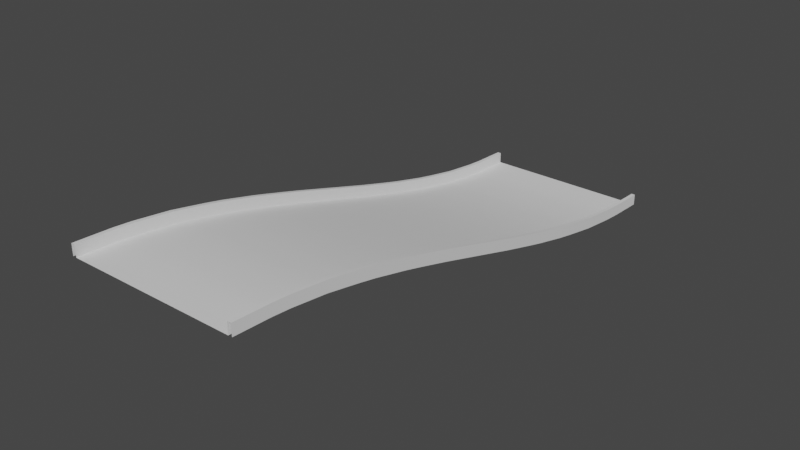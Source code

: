 # Source: Up.blend  (saved by Blender 2.80.75; exported with 4.5.12 LTS)
import bpy
from mathutils import Matrix  # noqa: F401  (used for matrix-valued properties, if any)

bpy.ops.wm.read_factory_settings(use_empty=True)
scene = bpy.context.scene
scene.name = 'Scene'

# ---- collections
col_collection = bpy.data.collections.new('Collection'); scene.collection.children.link(col_collection)

# ---- node groups
ng_auto_smooth = bpy.data.node_groups.new('Auto Smooth', 'GeometryNodeTree')
_s = ng_auto_smooth.interface.new_socket(name='Geometry', in_out='OUTPUT', socket_type='NodeSocketGeometry')
_s = ng_auto_smooth.interface.new_socket(name='Geometry', in_out='INPUT', socket_type='NodeSocketGeometry')
_s = ng_auto_smooth.interface.new_socket(name='Angle', in_out='INPUT', socket_type='NodeSocketFloat')
_s.subtype = 'ANGLE'
_s.min_value = 0.0
_s.max_value = 3.142
ng_auto_smooth.is_modifier = True
_N = ng_auto_smooth.nodes; _L = ng_auto_smooth.links
n0 = _N.new('NodeGroupOutput'); n0.name = 'Group Output'; n0.location = (480, -100)
n1 = _N.new('NodeGroupInput'); n1.name = 'Group Input'; n1.location = (-420, -300)
n2 = _N.new('NodeGroupInput'); n2.name = 'Group Input.001'; n2.location = (-60, -100)
n3 = _N.new('GeometryNodeSetShadeSmooth'); n3.name = 'Set Shade Smooth'; n3.location = (120, -100)
n3.domain = 'EDGE'
n4 = _N.new('GeometryNodeSetShadeSmooth'); n4.name = 'Set Shade Smooth.001'; n4.location = (300, -100)
n5 = _N.new('GeometryNodeInputMeshEdgeAngle'); n5.name = 'Edge Angle'; n5.location = (-420, -220)
n6 = _N.new('GeometryNodeInputEdgeSmooth'); n6.name = 'Is Edge Smooth'; n6.location = (-60, -160)
n7 = _N.new('GeometryNodeInputShadeSmooth'); n7.name = 'Is Face Smooth'; n7.location = (-240, -340)
n8 = _N.new('FunctionNodeBooleanMath'); n8.name = 'Boolean Math'; n8.location = (-60, -220)
n9 = _N.new('FunctionNodeCompare'); n9.name = 'Compare'; n9.location = (-240, -180)
n9.operation = 'LESS_EQUAL'
_L.new(n5.outputs[0], n9.inputs[0])
_L.new(n4.outputs[0], n0.inputs[0])
_L.new(n1.outputs[1], n9.inputs[1])
_L.new(n9.outputs[0], n8.inputs[0])
_L.new(n7.outputs[0], n8.inputs[1])
_L.new(n2.outputs[0], n3.inputs[0])
_L.new(n6.outputs[0], n3.inputs[1])
_L.new(n3.outputs[0], n4.inputs[0])
_L.new(n8.outputs[0], n3.inputs[2])
n0.is_active_output = True

# ---- world
world_world = bpy.data.worlds.new('World'); scene.world = world_world
world_world.use_nodes = True; world_world.node_tree.nodes.clear()
_N = world_world.node_tree.nodes; _L = world_world.node_tree.links
n0 = _N.new('ShaderNodeOutputWorld'); n0.name = 'World Output'; n0.location = (300, 300)
n1 = _N.new('ShaderNodeBackground'); n1.name = 'Background'; n1.location = (10, 300)
n1.inputs[0].default_value = (0.05088, 0.05088, 0.05088, 1.0)
_L.new(n1.outputs[0], n0.inputs[0])
n0.is_active_output = True
world_world.color = (0.05088, 0.05088, 0.05088)
world_world.use_sun_shadow = False
world_world.sun_shadow_jitter_overblur = 0.0

# ---- meshes
me_plane_001 = bpy.data.meshes.new('Plane.001')
me_plane_001.from_pydata([(-9.0, 1.0, 0.0), (9.0, 1.0, 0.0), (-9.0, 61.0, 0.0), (9.0, 61.0, 0.0), (-9.0, 1.0, 1.2), (9.0, 1.0, 1.2), (-9.0, 61.0, 1.2), (9.0, 61.0, 1.2), (-9.4, 1.0, 1.2), (9.4, 1.0, 1.2), (-9.4, 61.0, 1.2), (9.4, 61.0, 1.2), (-9.4, 1.0, 0.0), (9.4, 1.0, 0.0), (-9.4, 61.0, 0.0), (9.4, 61.0, 0.0), (-9.0, 59.06, 1.2), (-9.0, 57.13, 1.2), (-9.0, 55.19, 1.2), (-9.0, 53.26, 1.2), (-9.0, 51.32, 1.2), (-9.0, 49.39, 1.2), (-9.0, 47.45, 1.2), (-9.0, 45.52, 1.2), (-9.0, 43.58, 1.2), (-9.0, 41.65, 1.2), (-9.0, 39.71, 1.2), (-9.0, 37.77, 1.2), (-9.0, 35.84, 1.2), (-9.0, 33.9, 1.2), (-9.0, 31.97, 1.2), (-9.0, 30.03, 1.2), (-9.0, 28.1, 1.2), (-9.0, 26.16, 1.2), (-9.0, 24.23, 1.2), (-9.0, 22.29, 1.2), (-9.0, 20.35, 1.2), (-9.0, 18.42, 1.2), (-9.0, 16.48, 1.2), (-9.0, 14.55, 1.2), (-9.0, 12.61, 1.2), (-9.0, 10.68, 1.2), (-9.0, 8.742, 1.2), (-9.0, 6.806, 1.2), (-9.0, 4.871, 1.2), (-9.0, 2.935, 1.2), (9.0, 2.935, 0.0), (9.0, 4.871, 0.0), (9.0, 6.806, 0.0), (9.0, 8.742, 0.0), (9.0, 10.68, 0.0), (9.0, 12.61, 0.0), (9.0, 14.55, 0.0), (9.0, 16.48, 0.0), (9.0, 18.42, 0.0), (9.0, 20.35, 0.0), (9.0, 22.29, 0.0), (9.0, 24.23, 0.0), (9.0, 26.16, 0.0), (9.0, 28.1, 0.0), (9.0, 30.03, 0.0), (9.0, 31.97, 0.0), (9.0, 33.9, 0.0), (9.0, 35.84, 0.0), (9.0, 37.77, 0.0), (9.0, 39.71, 0.0), (9.0, 41.65, 0.0), (9.0, 43.58, 0.0), (9.0, 45.52, 0.0), (9.0, 47.45, 0.0), (9.0, 49.39, 0.0), (9.0, 51.32, 0.0), (9.0, 53.26, 0.0), (9.0, 55.19, 0.0), (9.0, 57.13, 0.0), (9.0, 59.06, 0.0), (-9.4, 59.06, 0.0), (-9.4, 57.13, 0.0), (-9.4, 55.19, 0.0), (-9.4, 53.26, 0.0), (-9.4, 51.32, 0.0), (-9.4, 49.39, 0.0), (-9.4, 47.45, 0.0), (-9.4, 45.52, 0.0), (-9.4, 43.58, 0.0), (-9.4, 41.65, 0.0), (-9.4, 39.71, 0.0), (-9.4, 37.77, 0.0), (-9.4, 35.84, 0.0), (-9.4, 33.9, 0.0), (-9.4, 31.97, 0.0), (-9.4, 30.03, 0.0), (-9.4, 28.1, 0.0), (-9.4, 26.16, 0.0), (-9.4, 24.23, 0.0), (-9.4, 22.29, 0.0), (-9.4, 20.35, 0.0), (-9.4, 18.42, 0.0), (-9.4, 16.48, 0.0), (-9.4, 14.55, 0.0), (-9.4, 12.61, 0.0), (-9.4, 10.68, 0.0), (-9.4, 8.742, 0.0), (-9.4, 6.806, 0.0), (-9.4, 4.871, 0.0), (-9.4, 2.935, 0.0), (-9.0, 59.06, 0.0), (-9.0, 57.13, 0.0), (-9.0, 55.19, 0.0), (-9.0, 53.26, 0.0), (-9.0, 51.32, 0.0), (-9.0, 49.39, 0.0), (-9.0, 47.45, 0.0), (-9.0, 45.52, 0.0), (-9.0, 43.58, 0.0), (-9.0, 41.65, 0.0), (-9.0, 39.71, 0.0), (-9.0, 37.77, 0.0), (-9.0, 35.84, 0.0), (-9.0, 33.9, 0.0), (-9.0, 31.97, 0.0), (-9.0, 30.03, 0.0), (-9.0, 28.1, 0.0), (-9.0, 26.16, 0.0), (-9.0, 24.23, 0.0), (-9.0, 22.29, 0.0), (-9.0, 20.35, 0.0), (-9.0, 18.42, 0.0), (-9.0, 16.48, 0.0), (-9.0, 14.55, 0.0), (-9.0, 12.61, 0.0), (-9.0, 10.68, 0.0), (-9.0, 8.742, 0.0), (-9.0, 6.806, 0.0), (-9.0, 4.871, 0.0), (-9.0, 2.935, 0.0), (9.4, 2.935, 1.2), (9.4, 4.871, 1.2), (9.4, 6.806, 1.2), (9.4, 8.742, 1.2), (9.4, 10.68, 1.2), (9.4, 12.61, 1.2), (9.4, 14.55, 1.2), (9.4, 16.48, 1.2), (9.4, 18.42, 1.2), (9.4, 20.35, 1.2), (9.4, 22.29, 1.2), (9.4, 24.23, 1.2), (9.4, 26.16, 1.2), (9.4, 28.1, 1.2), (9.4, 30.03, 1.2), (9.4, 31.97, 1.2), (9.4, 33.9, 1.2), (9.4, 35.84, 1.2), (9.4, 37.77, 1.2), (9.4, 39.71, 1.2), (9.4, 41.65, 1.2), (9.4, 43.58, 1.2), (9.4, 45.52, 1.2), (9.4, 47.45, 1.2), (9.4, 49.39, 1.2), (9.4, 51.32, 1.2), (9.4, 53.26, 1.2), (9.4, 55.19, 1.2), (9.4, 57.13, 1.2), (9.4, 59.06, 1.2), (-9.4, 59.06, 1.2), (-9.4, 57.13, 1.2), (-9.4, 55.19, 1.2), (-9.4, 53.26, 1.2), (-9.4, 51.32, 1.2), (-9.4, 49.39, 1.2), (-9.4, 47.45, 1.2), (-9.4, 45.52, 1.2), (-9.4, 43.58, 1.2), (-9.4, 41.65, 1.2), (-9.4, 39.71, 1.2), (-9.4, 37.77, 1.2), (-9.4, 35.84, 1.2), (-9.4, 33.9, 1.2), (-9.4, 31.97, 1.2), (-9.4, 30.03, 1.2), (-9.4, 28.1, 1.2), (-9.4, 26.16, 1.2), (-9.4, 24.23, 1.2), (-9.4, 22.29, 1.2), (-9.4, 20.35, 1.2), (-9.4, 18.42, 1.2), (-9.4, 16.48, 1.2), (-9.4, 14.55, 1.2), (-9.4, 12.61, 1.2), (-9.4, 10.68, 1.2), (-9.4, 8.742, 1.2), (-9.4, 6.806, 1.2), (-9.4, 4.871, 1.2), (-9.4, 2.935, 1.2), (9.0, 2.935, 1.2), (9.0, 4.871, 1.2), (9.0, 6.806, 1.2), (9.0, 8.742, 1.2), (9.0, 10.68, 1.2), (9.0, 12.61, 1.2), (9.0, 14.55, 1.2), (9.0, 16.48, 1.2), (9.0, 18.42, 1.2), (9.0, 20.35, 1.2), (9.0, 22.29, 1.2), (9.0, 24.23, 1.2), (9.0, 26.16, 1.2), (9.0, 28.1, 1.2), (9.0, 30.03, 1.2), (9.0, 31.97, 1.2), (9.0, 33.9, 1.2), (9.0, 35.84, 1.2), (9.0, 37.77, 1.2), (9.0, 39.71, 1.2), (9.0, 41.65, 1.2), (9.0, 43.58, 1.2), (9.0, 45.52, 1.2), (9.0, 47.45, 1.2), (9.0, 49.39, 1.2), (9.0, 51.32, 1.2), (9.0, 53.26, 1.2), (9.0, 55.19, 1.2), (9.0, 57.13, 1.2), (9.0, 59.06, 1.2), (9.4, 2.935, 0.0), (9.4, 4.871, 0.0), (9.4, 6.806, 0.0), (9.4, 8.742, 0.0), (9.4, 10.68, 0.0), (9.4, 12.61, 0.0), (9.4, 14.55, 0.0), (9.4, 16.48, 0.0), (9.4, 18.42, 0.0), (9.4, 20.35, 0.0), (9.4, 22.29, 0.0), (9.4, 24.23, 0.0), (9.4, 26.16, 0.0), (9.4, 28.1, 0.0), (9.4, 30.03, 0.0), (9.4, 31.97, 0.0), (9.4, 33.9, 0.0), (9.4, 35.84, 0.0), (9.4, 37.77, 0.0), (9.4, 39.71, 0.0), (9.4, 41.65, 0.0), (9.4, 43.58, 0.0), (9.4, 45.52, 0.0), (9.4, 47.45, 0.0), (9.4, 49.39, 0.0), (9.4, 51.32, 0.0), (9.4, 53.26, 0.0), (9.4, 55.19, 0.0), (9.4, 57.13, 0.0), (9.4, 59.06, 0.0)], [], [(225, 165, 11, 7), (195, 105, 12, 8), (255, 15, 11, 165), (45, 195, 8, 4), (225, 7, 3, 75), (45, 4, 0, 135), (75, 3, 2, 106), (1, 46, 135, 0), (46, 47, 134, 135), (47, 48, 133, 134), (48, 49, 132, 133), (49, 50, 131, 132), (50, 51, 130, 131), (51, 52, 129, 130), (52, 53, 128, 129), (53, 54, 127, 128), (54, 55, 126, 127), (55, 56, 125, 126), (56, 57, 124, 125), (57, 58, 123, 124), (58, 59, 122, 123), (59, 60, 121, 122), (60, 61, 120, 121), (61, 62, 119, 120), (62, 63, 118, 119), (63, 64, 117, 118), (64, 65, 116, 117), (65, 66, 115, 116), (66, 67, 114, 115), (67, 68, 113, 114), (68, 69, 112, 113), (69, 70, 111, 112), (70, 71, 110, 111), (71, 72, 109, 110), (72, 73, 108, 109), (73, 74, 107, 108), (74, 75, 106, 107), (6, 16, 106, 2), (16, 17, 107, 106), (17, 18, 108, 107), (18, 19, 109, 108), (19, 20, 110, 109), (20, 21, 111, 110), (21, 22, 112, 111), (22, 23, 113, 112), (23, 24, 114, 113), (24, 25, 115, 114), (25, 26, 116, 115), (26, 27, 117, 116), (27, 28, 118, 117), (28, 29, 119, 118), (29, 30, 120, 119), (30, 31, 121, 120), (31, 32, 122, 121), (32, 33, 123, 122), (33, 34, 124, 123), (34, 35, 125, 124), (35, 36, 126, 125), (36, 37, 127, 126), (37, 38, 128, 127), (38, 39, 129, 128), (39, 40, 130, 129), (40, 41, 131, 130), (41, 42, 132, 131), (42, 43, 133, 132), (43, 44, 134, 133), (44, 45, 135, 134), (5, 196, 46, 1), (196, 197, 47, 46), (197, 198, 48, 47), (198, 199, 49, 48), (199, 200, 50, 49), (200, 201, 51, 50), (201, 202, 52, 51), (202, 203, 53, 52), (203, 204, 54, 53), (204, 205, 55, 54), (205, 206, 56, 55), (206, 207, 57, 56), (207, 208, 58, 57), (208, 209, 59, 58), (209, 210, 60, 59), (210, 211, 61, 60), (211, 212, 62, 61), (212, 213, 63, 62), (213, 214, 64, 63), (214, 215, 65, 64), (215, 216, 66, 65), (216, 217, 67, 66), (217, 218, 68, 67), (218, 219, 69, 68), (219, 220, 70, 69), (220, 221, 71, 70), (221, 222, 72, 71), (222, 223, 73, 72), (223, 224, 74, 73), (224, 225, 75, 74), (6, 10, 166, 16), (16, 166, 167, 17), (17, 167, 168, 18), (18, 168, 169, 19), (19, 169, 170, 20), (20, 170, 171, 21), (21, 171, 172, 22), (22, 172, 173, 23), (23, 173, 174, 24), (24, 174, 175, 25), (25, 175, 176, 26), (26, 176, 177, 27), (27, 177, 178, 28), (28, 178, 179, 29), (29, 179, 180, 30), (30, 180, 181, 31), (31, 181, 182, 32), (32, 182, 183, 33), (33, 183, 184, 34), (34, 184, 185, 35), (35, 185, 186, 36), (36, 186, 187, 37), (37, 187, 188, 38), (38, 188, 189, 39), (39, 189, 190, 40), (40, 190, 191, 41), (41, 191, 192, 42), (42, 192, 193, 43), (43, 193, 194, 44), (44, 194, 195, 45), (13, 226, 136, 9), (226, 227, 137, 136), (227, 228, 138, 137), (228, 229, 139, 138), (229, 230, 140, 139), (230, 231, 141, 140), (231, 232, 142, 141), (232, 233, 143, 142), (233, 234, 144, 143), (234, 235, 145, 144), (235, 236, 146, 145), (236, 237, 147, 146), (237, 238, 148, 147), (238, 239, 149, 148), (239, 240, 150, 149), (240, 241, 151, 150), (241, 242, 152, 151), (242, 243, 153, 152), (243, 244, 154, 153), (244, 245, 155, 154), (245, 246, 156, 155), (246, 247, 157, 156), (247, 248, 158, 157), (248, 249, 159, 158), (249, 250, 160, 159), (250, 251, 161, 160), (251, 252, 162, 161), (252, 253, 163, 162), (253, 254, 164, 163), (254, 255, 165, 164), (10, 14, 76, 166), (166, 76, 77, 167), (167, 77, 78, 168), (168, 78, 79, 169), (169, 79, 80, 170), (170, 80, 81, 171), (171, 81, 82, 172), (172, 82, 83, 173), (173, 83, 84, 174), (174, 84, 85, 175), (175, 85, 86, 176), (176, 86, 87, 177), (177, 87, 88, 178), (178, 88, 89, 179), (179, 89, 90, 180), (180, 90, 91, 181), (181, 91, 92, 182), (182, 92, 93, 183), (183, 93, 94, 184), (184, 94, 95, 185), (185, 95, 96, 186), (186, 96, 97, 187), (187, 97, 98, 188), (188, 98, 99, 189), (189, 99, 100, 190), (190, 100, 101, 191), (191, 101, 102, 192), (192, 102, 103, 193), (193, 103, 104, 194), (194, 104, 105, 195), (5, 9, 136, 196), (196, 136, 137, 197), (197, 137, 138, 198), (198, 138, 139, 199), (199, 139, 140, 200), (200, 140, 141, 201), (201, 141, 142, 202), (202, 142, 143, 203), (203, 143, 144, 204), (204, 144, 145, 205), (205, 145, 146, 206), (206, 146, 147, 207), (207, 147, 148, 208), (208, 148, 149, 209), (209, 149, 150, 210), (210, 150, 151, 211), (211, 151, 152, 212), (212, 152, 153, 213), (213, 153, 154, 214), (214, 154, 155, 215), (215, 155, 156, 216), (216, 156, 157, 217), (217, 157, 158, 218), (218, 158, 159, 219), (219, 159, 160, 220), (220, 160, 161, 221), (221, 161, 162, 222), (222, 162, 163, 223), (223, 163, 164, 224), (224, 164, 165, 225)])
me_plane_001.polygons.foreach_set('use_smooth', [True] * 217)
_uv = me_plane_001.uv_layers.new(name='UVMap')
_uv.uv.foreach_set('vector', [1.0, 0.9677, 1.0, 0.9677, 1.0, 1.0, 1.0, 1.0, 0.0, 0.03226, 0.0, 0.03226, 0.0, 0.0, 0.0, 0.0, 1.0, 0.9677, 1.0, 1.0, 1.0, 1.0, 1.0, 0.9677, 0.0, 0.03226, 0.0, 0.03226, 0.0, 0.0, 0.0, 0.0, 1.0, 0.9677, 1.0, 1.0, 1.0, 1.0, 1.0, 0.9677, 0.0, 0.03226, 0.0, 0.0, 0.0, 0.0, 0.0, 0.03226, 1.0, 0.9677, 1.0, 1.0, 0.0, 1.0, 0.0, 0.9677, 1.0, 0.0, 1.0, 0.03226, 0.0, 0.03226, 0.0, 0.0, 1.0, 0.03226, 1.0, 0.06452, 0.0, 0.06452, 0.0, 0.03226, 1.0, 0.06452, 1.0, 0.09677, 0.0, 0.09677, 0.0, 0.06452, 1.0, 0.09677, 1.0, 0.129, 0.0, 0.129, 0.0, 0.09677, 1.0, 0.129, 1.0, 0.1613, 0.0, 0.1613, 0.0, 0.129, 1.0, 0.1613, 1.0, 0.1935, 0.0, 0.1935, 0.0, 0.1613, 1.0, 0.1935, 1.0, 0.2258, 0.0, 0.2258, 0.0, 0.1935, 1.0, 0.2258, 1.0, 0.2581, 0.0, 0.2581, 0.0, 0.2258, 1.0, 0.2581, 1.0, 0.2903, 0.0, 0.2903, 0.0, 0.2581, 1.0, 0.2903, 1.0, 0.3226, 0.0, 0.3226, 0.0, 0.2903, 1.0, 0.3226, 1.0, 0.3548, 0.0, 0.3548, 0.0, 0.3226, 1.0, 0.3548, 1.0, 0.3871, 0.0, 0.3871, 0.0, 0.3548, 1.0, 0.3871, 1.0, 0.4194, 0.0, 0.4194, 0.0, 0.3871, 1.0, 0.4194, 1.0, 0.4516, 0.0, 0.4516, 0.0, 0.4194, 1.0, 0.4516, 1.0, 0.4839, 0.0, 0.4839, 0.0, 0.4516, 1.0, 0.4839, 1.0, 0.5161, 0.0, 0.5161, 0.0, 0.4839, 1.0, 0.5161, 1.0, 0.5484, 0.0, 0.5484, 0.0, 0.5161, 1.0, 0.5484, 1.0, 0.5806, 0.0, 0.5806, 0.0, 0.5484, 1.0, 0.5806, 1.0, 0.6129, 0.0, 0.6129, 0.0, 0.5806, 1.0, 0.6129, 1.0, 0.6452, 0.0, 0.6452, 0.0, 0.6129, 1.0, 0.6452, 1.0, 0.6774, 0.0, 0.6774, 0.0, 0.6452, 1.0, 0.6774, 1.0, 0.7097, 0.0, 0.7097, 0.0, 0.6774, 1.0, 0.7097, 1.0, 0.7419, 0.0, 0.7419, 0.0, 0.7097, 1.0, 0.7419, 1.0, 0.7742, 0.0, 0.7742, 0.0, 0.7419, 1.0, 0.7742, 1.0, 0.8065, 0.0, 0.8065, 0.0, 0.7742, 1.0, 0.8065, 1.0, 0.8387, 0.0, 0.8387, 0.0, 0.8065, 1.0, 0.8387, 1.0, 0.871, 0.0, 0.871, 0.0, 0.8387, 1.0, 0.871, 1.0, 0.9032, 0.0, 0.9032, 0.0, 0.871, 1.0, 0.9032, 1.0, 0.9355, 0.0, 0.9355, 0.0, 0.9032, 1.0, 0.9355, 1.0, 0.9677, 0.0, 0.9677, 0.0, 0.9355, 0.0, 1.0, 0.0, 0.9677, 0.0, 0.9677, 0.0, 1.0, 0.0, 0.9677, 0.0, 0.9355, 0.0, 0.9355, 0.0, 0.9677, 0.0, 0.9355, 0.0, 0.9032, 0.0, 0.9032, 0.0, 0.9355, 0.0, 0.9032, 0.0, 0.871, 0.0, 0.871, 0.0, 0.9032, 0.0, 0.871, 0.0, 0.8387, 0.0, 0.8387, 0.0, 0.871, 0.0, 0.8387, 0.0, 0.8065, 0.0, 0.8065, 0.0, 0.8387, 0.0, 0.8065, 0.0, 0.7742, 0.0, 0.7742, 0.0, 0.8065, 0.0, 0.7742, 0.0, 0.7419, 0.0, 0.7419, 0.0, 0.7742, 0.0, 0.7419, 0.0, 0.7097, 0.0, 0.7097, 0.0, 0.7419, 0.0, 0.7097, 0.0, 0.6774, 0.0, 0.6774, 0.0, 0.7097, 0.0, 0.6774, 0.0, 0.6452, 0.0, 0.6452, 0.0, 0.6774, 0.0, 0.6452, 0.0, 0.6129, 0.0, 0.6129, 0.0, 0.6452, 0.0, 0.6129, 0.0, 0.5806, 0.0, 0.5806, 0.0, 0.6129, 0.0, 0.5806, 0.0, 0.5484, 0.0, 0.5484, 0.0, 0.5806, 0.0, 0.5484, 0.0, 0.5161, 0.0, 0.5161, 0.0, 0.5484, 0.0, 0.5161, 0.0, 0.4839, 0.0, 0.4839, 0.0, 0.5161, 0.0, 0.4839, 0.0, 0.4516, 0.0, 0.4516, 0.0, 0.4839, 0.0, 0.4516, 0.0, 0.4194, 0.0, 0.4194, 0.0, 0.4516, 0.0, 0.4194, 0.0, 0.3871, 0.0, 0.3871, 0.0, 0.4194, 0.0, 0.3871, 0.0, 0.3548, 0.0, 0.3548, 0.0, 0.3871, 0.0, 0.3548, 0.0, 0.3226, 0.0, 0.3226, 0.0, 0.3548, 0.0, 0.3226, 0.0, 0.2903, 0.0, 0.2903, 0.0, 0.3226, 0.0, 0.2903, 0.0, 0.2581, 0.0, 0.2581, 0.0, 0.2903, 0.0, 0.2581, 0.0, 0.2258, 0.0, 0.2258, 0.0, 0.2581, 0.0, 0.2258, 0.0, 0.1935, 0.0, 0.1935, 0.0, 0.2258, 0.0, 0.1935, 0.0, 0.1613, 0.0, 0.1613, 0.0, 0.1935, 0.0, 0.1613, 0.0, 0.129, 0.0, 0.129, 0.0, 0.1613, 0.0, 0.129, 0.0, 0.09677, 0.0, 0.09677, 0.0, 0.129, 0.0, 0.09677, 0.0, 0.06452, 0.0, 0.06452, 0.0, 0.09677, 0.0, 0.06452, 0.0, 0.03226, 0.0, 0.03226, 0.0, 0.06452, 1.0, 0.0, 1.0, 0.03226, 1.0, 0.03226, 1.0, 0.0, 1.0, 0.03226, 1.0, 0.06452, 1.0, 0.06452, 1.0, 0.03226, 1.0, 0.06452, 1.0, 0.09677, 1.0, 0.09677, 1.0, 0.06452, 1.0, 0.09677, 1.0, 0.129, 1.0, 0.129, 1.0, 0.09677, 1.0, 0.129, 1.0, 0.1613, 1.0, 0.1613, 1.0, 0.129, 1.0, 0.1613, 1.0, 0.1935, 1.0, 0.1935, 1.0, 0.1613, 1.0, 0.1935, 1.0, 0.2258, 1.0, 0.2258, 1.0, 0.1935, 1.0, 0.2258, 1.0, 0.2581, 1.0, 0.2581, 1.0, 0.2258, 1.0, 0.2581, 1.0, 0.2903, 1.0, 0.2903, 1.0, 0.2581, 1.0, 0.2903, 1.0, 0.3226, 1.0, 0.3226, 1.0, 0.2903, 1.0, 0.3226, 1.0, 0.3548, 1.0, 0.3548, 1.0, 0.3226, 1.0, 0.3548, 1.0, 0.3871, 1.0, 0.3871, 1.0, 0.3548, 1.0, 0.3871, 1.0, 0.4194, 1.0, 0.4194, 1.0, 0.3871, 1.0, 0.4194, 1.0, 0.4516, 1.0, 0.4516, 1.0, 0.4194, 1.0, 0.4516, 1.0, 0.4839, 1.0, 0.4839, 1.0, 0.4516, 1.0, 0.4839, 1.0, 0.5161, 1.0, 0.5161, 1.0, 0.4839, 1.0, 0.5161, 1.0, 0.5484, 1.0, 0.5484, 1.0, 0.5161, 1.0, 0.5484, 1.0, 0.5806, 1.0, 0.5806, 1.0, 0.5484, 1.0, 0.5806, 1.0, 0.6129, 1.0, 0.6129, 1.0, 0.5806, 1.0, 0.6129, 1.0, 0.6452, 1.0, 0.6452, 1.0, 0.6129, 1.0, 0.6452, 1.0, 0.6774, 1.0, 0.6774, 1.0, 0.6452, 1.0, 0.6774, 1.0, 0.7097, 1.0, 0.7097, 1.0, 0.6774, 1.0, 0.7097, 1.0, 0.7419, 1.0, 0.7419, 1.0, 0.7097, 1.0, 0.7419, 1.0, 0.7742, 1.0, 0.7742, 1.0, 0.7419, 1.0, 0.7742, 1.0, 0.8065, 1.0, 0.8065, 1.0, 0.7742, 1.0, 0.8065, 1.0, 0.8387, 1.0, 0.8387, 1.0, 0.8065, 1.0, 0.8387, 1.0, 0.871, 1.0, 0.871, 1.0, 0.8387, 1.0, 0.871, 1.0, 0.9032, 1.0, 0.9032, 1.0, 0.871, 1.0, 0.9032, 1.0, 0.9355, 1.0, 0.9355, 1.0, 0.9032, 1.0, 0.9355, 1.0, 0.9677, 1.0, 0.9677, 1.0, 0.9355, 0.0, 1.0, 0.0, 1.0, 0.0, 0.9677, 0.0, 0.9677, 0.0, 0.9677, 0.0, 0.9677, 0.0, 0.9355, 0.0, 0.9355, 0.0, 0.9355, 0.0, 0.9355, 0.0, 0.9032, 0.0, 0.9032, 0.0, 0.9032, 0.0, 0.9032, 0.0, 0.871, 0.0, 0.871, 0.0, 0.871, 0.0, 0.871, 0.0, 0.8387, 0.0, 0.8387, 0.0, 0.8387, 0.0, 0.8387, 0.0, 0.8065, 0.0, 0.8065, 0.0, 0.8065, 0.0, 0.8065, 0.0, 0.7742, 0.0, 0.7742, 0.0, 0.7742, 0.0, 0.7742, 0.0, 0.7419, 0.0, 0.7419, 0.0, 0.7419, 0.0, 0.7419, 0.0, 0.7097, 0.0, 0.7097, 0.0, 0.7097, 0.0, 0.7097, 0.0, 0.6774, 0.0, 0.6774, 0.0, 0.6774, 0.0, 0.6774, 0.0, 0.6452, 0.0, 0.6452, 0.0, 0.6452, 0.0, 0.6452, 0.0, 0.6129, 0.0, 0.6129, 0.0, 0.6129, 0.0, 0.6129, 0.0, 0.5806, 0.0, 0.5806, 0.0, 0.5806, 0.0, 0.5806, 0.0, 0.5484, 0.0, 0.5484, 0.0, 0.5484, 0.0, 0.5484, 0.0, 0.5161, 0.0, 0.5161, 0.0, 0.5161, 0.0, 0.5161, 0.0, 0.4839, 0.0, 0.4839, 0.0, 0.4839, 0.0, 0.4839, 0.0, 0.4516, 0.0, 0.4516, 0.0, 0.4516, 0.0, 0.4516, 0.0, 0.4194, 0.0, 0.4194, 0.0, 0.4194, 0.0, 0.4194, 0.0, 0.3871, 0.0, 0.3871, 0.0, 0.3871, 0.0, 0.3871, 0.0, 0.3548, 0.0, 0.3548, 0.0, 0.3548, 0.0, 0.3548, 0.0, 0.3226, 0.0, 0.3226, 0.0, 0.3226, 0.0, 0.3226, 0.0, 0.2903, 0.0, 0.2903, 0.0, 0.2903, 0.0, 0.2903, 0.0, 0.2581, 0.0, 0.2581, 0.0, 0.2581, 0.0, 0.2581, 0.0, 0.2258, 0.0, 0.2258, 0.0, 0.2258, 0.0, 0.2258, 0.0, 0.1935, 0.0, 0.1935, 0.0, 0.1935, 0.0, 0.1935, 0.0, 0.1613, 0.0, 0.1613, 0.0, 0.1613, 0.0, 0.1613, 0.0, 0.129, 0.0, 0.129, 0.0, 0.129, 0.0, 0.129, 0.0, 0.09677, 0.0, 0.09677, 0.0, 0.09677, 0.0, 0.09677, 0.0, 0.06452, 0.0, 0.06452, 0.0, 0.06452, 0.0, 0.06452, 0.0, 0.03226, 0.0, 0.03226, 1.0, 0.0, 1.0, 0.03226, 1.0, 0.03226, 1.0, 0.0, 1.0, 0.03226, 1.0, 0.06452, 1.0, 0.06452, 1.0, 0.03226, 1.0, 0.06452, 1.0, 0.09677, 1.0, 0.09677, 1.0, 0.06452, 1.0, 0.09677, 1.0, 0.129, 1.0, 0.129, 1.0, 0.09677, 1.0, 0.129, 1.0, 0.1613, 1.0, 0.1613, 1.0, 0.129, 1.0, 0.1613, 1.0, 0.1935, 1.0, 0.1935, 1.0, 0.1613, 1.0, 0.1935, 1.0, 0.2258, 1.0, 0.2258, 1.0, 0.1935, 1.0, 0.2258, 1.0, 0.2581, 1.0, 0.2581, 1.0, 0.2258, 1.0, 0.2581, 1.0, 0.2903, 1.0, 0.2903, 1.0, 0.2581, 1.0, 0.2903, 1.0, 0.3226, 1.0, 0.3226, 1.0, 0.2903, 1.0, 0.3226, 1.0, 0.3548, 1.0, 0.3548, 1.0, 0.3226, 1.0, 0.3548, 1.0, 0.3871, 1.0, 0.3871, 1.0, 0.3548, 1.0, 0.3871, 1.0, 0.4194, 1.0, 0.4194, 1.0, 0.3871, 1.0, 0.4194, 1.0, 0.4516, 1.0, 0.4516, 1.0, 0.4194, 1.0, 0.4516, 1.0, 0.4839, 1.0, 0.4839, 1.0, 0.4516, 1.0, 0.4839, 1.0, 0.5161, 1.0, 0.5161, 1.0, 0.4839, 1.0, 0.5161, 1.0, 0.5484, 1.0, 0.5484, 1.0, 0.5161, 1.0, 0.5484, 1.0, 0.5806, 1.0, 0.5806, 1.0, 0.5484, 1.0, 0.5806, 1.0, 0.6129, 1.0, 0.6129, 1.0, 0.5806, 1.0, 0.6129, 1.0, 0.6452, 1.0, 0.6452, 1.0, 0.6129, 1.0, 0.6452, 1.0, 0.6774, 1.0, 0.6774, 1.0, 0.6452, 1.0, 0.6774, 1.0, 0.7097, 1.0, 0.7097, 1.0, 0.6774, 1.0, 0.7097, 1.0, 0.7419, 1.0, 0.7419, 1.0, 0.7097, 1.0, 0.7419, 1.0, 0.7742, 1.0, 0.7742, 1.0, 0.7419, 1.0, 0.7742, 1.0, 0.8065, 1.0, 0.8065, 1.0, 0.7742, 1.0, 0.8065, 1.0, 0.8387, 1.0, 0.8387, 1.0, 0.8065, 1.0, 0.8387, 1.0, 0.871, 1.0, 0.871, 1.0, 0.8387, 1.0, 0.871, 1.0, 0.9032, 1.0, 0.9032, 1.0, 0.871, 1.0, 0.9032, 1.0, 0.9355, 1.0, 0.9355, 1.0, 0.9032, 1.0, 0.9355, 1.0, 0.9677, 1.0, 0.9677, 1.0, 0.9355, 0.0, 1.0, 0.0, 1.0, 0.0, 0.9677, 0.0, 0.9677, 0.0, 0.9677, 0.0, 0.9677, 0.0, 0.9355, 0.0, 0.9355, 0.0, 0.9355, 0.0, 0.9355, 0.0, 0.9032, 0.0, 0.9032, 0.0, 0.9032, 0.0, 0.9032, 0.0, 0.871, 0.0, 0.871, 0.0, 0.871, 0.0, 0.871, 0.0, 0.8387, 0.0, 0.8387, 0.0, 0.8387, 0.0, 0.8387, 0.0, 0.8065, 0.0, 0.8065, 0.0, 0.8065, 0.0, 0.8065, 0.0, 0.7742, 0.0, 0.7742, 0.0, 0.7742, 0.0, 0.7742, 0.0, 0.7419, 0.0, 0.7419, 0.0, 0.7419, 0.0, 0.7419, 0.0, 0.7097, 0.0, 0.7097, 0.0, 0.7097, 0.0, 0.7097, 0.0, 0.6774, 0.0, 0.6774, 0.0, 0.6774, 0.0, 0.6774, 0.0, 0.6452, 0.0, 0.6452, 0.0, 0.6452, 0.0, 0.6452, 0.0, 0.6129, 0.0, 0.6129, 0.0, 0.6129, 0.0, 0.6129, 0.0, 0.5806, 0.0, 0.5806, 0.0, 0.5806, 0.0, 0.5806, 0.0, 0.5484, 0.0, 0.5484, 0.0, 0.5484, 0.0, 0.5484, 0.0, 0.5161, 0.0, 0.5161, 0.0, 0.5161, 0.0, 0.5161, 0.0, 0.4839, 0.0, 0.4839, 0.0, 0.4839, 0.0, 0.4839, 0.0, 0.4516, 0.0, 0.4516, 0.0, 0.4516, 0.0, 0.4516, 0.0, 0.4194, 0.0, 0.4194, 0.0, 0.4194, 0.0, 0.4194, 0.0, 0.3871, 0.0, 0.3871, 0.0, 0.3871, 0.0, 0.3871, 0.0, 0.3548, 0.0, 0.3548, 0.0, 0.3548, 0.0, 0.3548, 0.0, 0.3226, 0.0, 0.3226, 0.0, 0.3226, 0.0, 0.3226, 0.0, 0.2903, 0.0, 0.2903, 0.0, 0.2903, 0.0, 0.2903, 0.0, 0.2581, 0.0, 0.2581, 0.0, 0.2581, 0.0, 0.2581, 0.0, 0.2258, 0.0, 0.2258, 0.0, 0.2258, 0.0, 0.2258, 0.0, 0.1935, 0.0, 0.1935, 0.0, 0.1935, 0.0, 0.1935, 0.0, 0.1613, 0.0, 0.1613, 0.0, 0.1613, 0.0, 0.1613, 0.0, 0.129, 0.0, 0.129, 0.0, 0.129, 0.0, 0.129, 0.0, 0.09677, 0.0, 0.09677, 0.0, 0.09677, 0.0, 0.09677, 0.0, 0.06452, 0.0, 0.06452, 0.0, 0.06452, 0.0, 0.06452, 0.0, 0.03226, 0.0, 0.03226, 1.0, 0.0, 1.0, 0.0, 1.0, 0.03226, 1.0, 0.03226, 1.0, 0.03226, 1.0, 0.03226, 1.0, 0.06452, 1.0, 0.06452, 1.0, 0.06452, 1.0, 0.06452, 1.0, 0.09677, 1.0, 0.09677, 1.0, 0.09677, 1.0, 0.09677, 1.0, 0.129, 1.0, 0.129, 1.0, 0.129, 1.0, 0.129, 1.0, 0.1613, 1.0, 0.1613, 1.0, 0.1613, 1.0, 0.1613, 1.0, 0.1935, 1.0, 0.1935, 1.0, 0.1935, 1.0, 0.1935, 1.0, 0.2258, 1.0, 0.2258, 1.0, 0.2258, 1.0, 0.2258, 1.0, 0.2581, 1.0, 0.2581, 1.0, 0.2581, 1.0, 0.2581, 1.0, 0.2903, 1.0, 0.2903, 1.0, 0.2903, 1.0, 0.2903, 1.0, 0.3226, 1.0, 0.3226, 1.0, 0.3226, 1.0, 0.3226, 1.0, 0.3548, 1.0, 0.3548, 1.0, 0.3548, 1.0, 0.3548, 1.0, 0.3871, 1.0, 0.3871, 1.0, 0.3871, 1.0, 0.3871, 1.0, 0.4194, 1.0, 0.4194, 1.0, 0.4194, 1.0, 0.4194, 1.0, 0.4516, 1.0, 0.4516, 1.0, 0.4516, 1.0, 0.4516, 1.0, 0.4839, 1.0, 0.4839, 1.0, 0.4839, 1.0, 0.4839, 1.0, 0.5161, 1.0, 0.5161, 1.0, 0.5161, 1.0, 0.5161, 1.0, 0.5484, 1.0, 0.5484, 1.0, 0.5484, 1.0, 0.5484, 1.0, 0.5806, 1.0, 0.5806, 1.0, 0.5806, 1.0, 0.5806, 1.0, 0.6129, 1.0, 0.6129, 1.0, 0.6129, 1.0, 0.6129, 1.0, 0.6452, 1.0, 0.6452, 1.0, 0.6452, 1.0, 0.6452, 1.0, 0.6774, 1.0, 0.6774, 1.0, 0.6774, 1.0, 0.6774, 1.0, 0.7097, 1.0, 0.7097, 1.0, 0.7097, 1.0, 0.7097, 1.0, 0.7419, 1.0, 0.7419, 1.0, 0.7419, 1.0, 0.7419, 1.0, 0.7742, 1.0, 0.7742, 1.0, 0.7742, 1.0, 0.7742, 1.0, 0.8065, 1.0, 0.8065, 1.0, 0.8065, 1.0, 0.8065, 1.0, 0.8387, 1.0, 0.8387, 1.0, 0.8387, 1.0, 0.8387, 1.0, 0.871, 1.0, 0.871, 1.0, 0.871, 1.0, 0.871, 1.0, 0.9032, 1.0, 0.9032, 1.0, 0.9032, 1.0, 0.9032, 1.0, 0.9355, 1.0, 0.9355, 1.0, 0.9355, 1.0, 0.9355, 1.0, 0.9677, 1.0, 0.9677])
me_plane_001.use_remesh_preserve_volume = False
me_plane_001.use_remesh_preserve_attributes = False
me_plane_001.use_mirror_vertex_groups = False
me_plane_001.update()

# ---- curves / text
cu_beziercurve_001 = bpy.data.curves.new('BezierCurve.001', 'CURVE')
cu_beziercurve_001.dimensions = '3D'
_sp = cu_beziercurve_001.splines.new('BEZIER'); _sp.bezier_points.add(1)
_sp.bezier_points.foreach_set('co', [0.0, -1.0, 0.0, 1.825e-05, 59.0, 12.0])
_sp.bezier_points.foreach_set('handle_left', [-2.217e-07, -1.707, -4.173e-09, 1.206e-05, 39.0, 12.0])
_sp.bezier_points.foreach_set('handle_right', [6.27e-06, 19.0, 1.18e-07, 1.856e-05, 60.0, 12.0])
for _p, _l, _r in zip(_sp.bezier_points, ['ALIGNED', 'ALIGNED'], ['ALIGNED', 'ALIGNED']): _p.handle_left_type = _l; _p.handle_right_type = _r
_sp.bezier_points.foreach_set('tilt', [1.571, 1.571])
_sp.order_u = 0
_sp.order_v = 0
cu_beziercurve_001.use_path = True
cu_beziercurve_001.use_path_clamp = True
cu_beziercurve_001.use_stretch = True
cu_beziercurve_001.use_deform_bounds = True
cu_beziercurve_001.use_radius = False
cu_beziercurve_001.fill_mode = 'FULL'

# ---- objects
ob_curve = bpy.data.objects.new('Curve', cu_beziercurve_001)
ob_track = bpy.data.objects.new('Track', me_plane_001)
ob_entry_point = bpy.data.objects.new('_Entry Point', None)
ob_exit_point = bpy.data.objects.new('_Exit Point', None)

# ---- transforms, parenting, visibility, modifiers, constraints
ob_curve.location = (8.742e-08, -1.0, 0.0)
ob_curve.rotation_euler = (0.0, -0.0, 3.142)
ob_curve.lineart.crease_threshold = 0.0
ob_track.location = (0.0, 0.0, 0.0)
ob_track.rotation_euler = (0.0, -0.0, 3.142)
ob_track.lineart.crease_threshold = 0.0
_m = ob_track.modifiers.new('Curve', 'CURVE')
_m.object = ob_curve
_m.deform_axis = 'POS_Y'
_m = ob_track.modifiers.new('Auto Smooth', 'NODES')
_m.node_group = ng_auto_smooth
_gi = [s.identifier for s in ng_auto_smooth.interface.items_tree if s.item_type == 'SOCKET' and s.in_out == 'INPUT']
_m[_gi[1]] = 0.5236  # Angle
ob_entry_point.location = (0.0, 0.0, 0.0)
ob_entry_point.rotation_euler = (1.571, 0.0, 0.0)
ob_entry_point.lineart.crease_threshold = 0.0
ob_exit_point.location = (0.0, -60.0, 12.0)
ob_exit_point.rotation_euler = (1.571, 0.0, 0.0)
ob_exit_point.lineart.crease_threshold = 0.0

# ---- collection membership
col_collection.objects.link(ob_curve)
col_collection.objects.link(ob_track)
col_collection.objects.link(ob_entry_point)
col_collection.objects.link(ob_exit_point)

# ---- scene / render settings (as saved in the file)
scene.frame_start = 1; scene.frame_end = 250; scene.frame_set(1)
scene.render.engine = 'BLENDER_EEVEE_NEXT'
scene.cycles.use_denoising = False
scene.cycles.samples = 128
scene.cycles.sampling_pattern = 'TABULATED_SOBOL'
scene.cycles.use_adaptive_sampling = False
scene.cycles.use_light_tree = False
scene.view_settings.view_transform = 'Filmic'
bpy.context.view_layer.update()

# ---- added for rendering (the .blend has no active camera and no usable light): camera, sun
cam_auto = bpy.data.cameras.new('AutoCamera')
cam_auto.lens = 50.0
cam_auto.sensor_width = 36.0
cam_auto.clip_end = 1076.97
ob_auto_camera = bpy.data.objects.new('AutoCamera', cam_auto)
scene.collection.objects.link(ob_auto_camera)
ob_auto_camera.location = (61.366, -103.639, 55.1928)
ob_auto_camera.rotation_euler = (1.09748, -7.21219e-08, 0.694738)
scene.camera = ob_auto_camera
light_auto_sun = bpy.data.lights.new('AutoSun', 'SUN')
light_auto_sun.energy = 3.0
light_auto_sun.angle = 0.0523599
ob_auto_sun = bpy.data.objects.new('AutoSun', light_auto_sun)
scene.collection.objects.link(ob_auto_sun)
ob_auto_sun.rotation_euler = (0.872665, 0.174533, 0.523599)
bpy.context.view_layer.update()
